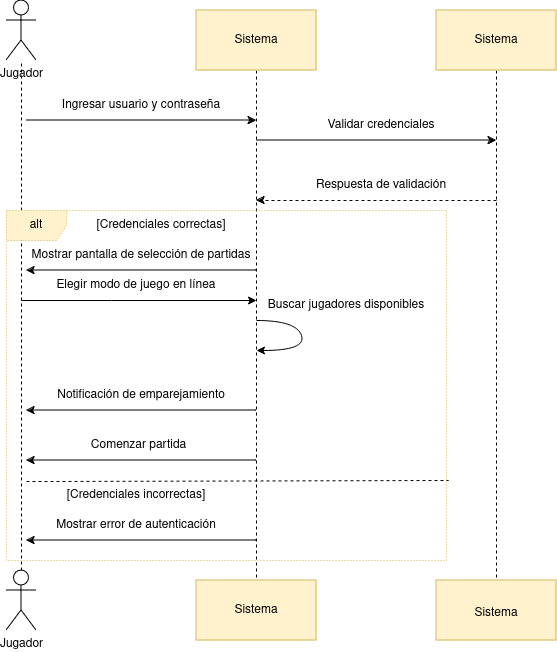

The diagram above was exported from draw.io. Its source (the exported page's mxGraphModel, read from the mxfile embedded in the PNG):
<mxGraphModel dx="1434" dy="717" grid="1" gridSize="10" guides="1" tooltips="1" connect="1" arrows="1" fold="1" page="1" pageScale="1" pageWidth="827" pageHeight="1169" math="0" shadow="0">
  <root>
    <mxCell id="0" />
    <mxCell id="1" parent="0" />
    <mxCell id="fyl9YP_5cyQRBprXS39r-1" value="Jugador" style="shape=umlActor;verticalLabelPosition=bottom;verticalAlign=top;html=1;outlineConnect=0;" vertex="1" parent="1">
      <mxGeometry x="110" y="50" width="30" height="60" as="geometry" />
    </mxCell>
    <mxCell id="fyl9YP_5cyQRBprXS39r-7" style="edgeStyle=orthogonalEdgeStyle;rounded=0;orthogonalLoop=1;jettySize=auto;html=1;dashed=1;endArrow=none;startFill=0;" edge="1" parent="1" source="fyl9YP_5cyQRBprXS39r-2" target="fyl9YP_5cyQRBprXS39r-1">
      <mxGeometry relative="1" as="geometry" />
    </mxCell>
    <mxCell id="fyl9YP_5cyQRBprXS39r-2" value="Jugador" style="shape=umlActor;verticalLabelPosition=bottom;verticalAlign=top;html=1;outlineConnect=0;" vertex="1" parent="1">
      <mxGeometry x="110" y="620" width="30" height="60" as="geometry" />
    </mxCell>
    <mxCell id="fyl9YP_5cyQRBprXS39r-12" style="edgeStyle=orthogonalEdgeStyle;rounded=0;orthogonalLoop=1;jettySize=auto;html=1;entryX=0.5;entryY=0;entryDx=0;entryDy=0;dashed=1;endArrow=none;startFill=0;" edge="1" parent="1" source="fyl9YP_5cyQRBprXS39r-8" target="fyl9YP_5cyQRBprXS39r-11">
      <mxGeometry relative="1" as="geometry" />
    </mxCell>
    <mxCell id="fyl9YP_5cyQRBprXS39r-8" value="" style="rounded=0;whiteSpace=wrap;html=1;fillColor=#fff2cc;strokeColor=#d6b656;" vertex="1" parent="1">
      <mxGeometry x="300" y="60" width="120" height="60" as="geometry" />
    </mxCell>
    <mxCell id="fyl9YP_5cyQRBprXS39r-13" style="edgeStyle=orthogonalEdgeStyle;rounded=0;orthogonalLoop=1;jettySize=auto;html=1;entryX=0.5;entryY=0;entryDx=0;entryDy=0;endArrow=none;startFill=0;dashed=1;" edge="1" parent="1" source="fyl9YP_5cyQRBprXS39r-9" target="fyl9YP_5cyQRBprXS39r-10">
      <mxGeometry relative="1" as="geometry" />
    </mxCell>
    <mxCell id="fyl9YP_5cyQRBprXS39r-9" value="" style="rounded=0;whiteSpace=wrap;html=1;fillColor=#fff2cc;strokeColor=#d6b656;" vertex="1" parent="1">
      <mxGeometry x="540" y="60" width="120" height="60" as="geometry" />
    </mxCell>
    <mxCell id="fyl9YP_5cyQRBprXS39r-10" value="" style="rounded=0;whiteSpace=wrap;html=1;fillColor=#fff2cc;strokeColor=#d6b656;" vertex="1" parent="1">
      <mxGeometry x="540" y="630" width="120" height="60" as="geometry" />
    </mxCell>
    <mxCell id="fyl9YP_5cyQRBprXS39r-11" value="" style="rounded=0;whiteSpace=wrap;html=1;fillColor=#fff2cc;strokeColor=#d6b656;" vertex="1" parent="1">
      <mxGeometry x="300" y="630" width="120" height="60" as="geometry" />
    </mxCell>
    <mxCell id="fyl9YP_5cyQRBprXS39r-14" value="Sistema" style="text;html=1;align=center;verticalAlign=middle;whiteSpace=wrap;rounded=0;" vertex="1" parent="1">
      <mxGeometry x="330" y="75" width="60" height="30" as="geometry" />
    </mxCell>
    <mxCell id="fyl9YP_5cyQRBprXS39r-15" value="Sistema" style="text;html=1;align=center;verticalAlign=middle;whiteSpace=wrap;rounded=0;" vertex="1" parent="1">
      <mxGeometry x="570" y="75" width="60" height="30" as="geometry" />
    </mxCell>
    <mxCell id="fyl9YP_5cyQRBprXS39r-16" value="Sistema" style="text;html=1;align=center;verticalAlign=middle;whiteSpace=wrap;rounded=0;" vertex="1" parent="1">
      <mxGeometry x="330" y="645" width="60" height="30" as="geometry" />
    </mxCell>
    <mxCell id="fyl9YP_5cyQRBprXS39r-17" value="Sistema" style="text;html=1;align=center;verticalAlign=middle;whiteSpace=wrap;rounded=0;" vertex="1" parent="1">
      <mxGeometry x="570" y="645" width="60" height="35" as="geometry" />
    </mxCell>
    <mxCell id="fyl9YP_5cyQRBprXS39r-18" value="" style="endArrow=classic;html=1;rounded=0;" edge="1" parent="1">
      <mxGeometry width="50" height="50" relative="1" as="geometry">
        <mxPoint x="360" y="190" as="sourcePoint" />
        <mxPoint x="600" y="190" as="targetPoint" />
        <Array as="points">
          <mxPoint x="450" y="190" />
        </Array>
      </mxGeometry>
    </mxCell>
    <mxCell id="fyl9YP_5cyQRBprXS39r-19" value="" style="endArrow=classic;html=1;rounded=0;" edge="1" parent="1">
      <mxGeometry width="50" height="50" relative="1" as="geometry">
        <mxPoint x="130" y="170" as="sourcePoint" />
        <mxPoint x="360" y="170" as="targetPoint" />
        <Array as="points">
          <mxPoint x="210" y="170" />
        </Array>
      </mxGeometry>
    </mxCell>
    <mxCell id="fyl9YP_5cyQRBprXS39r-20" value="" style="endArrow=classic;html=1;rounded=0;" edge="1" parent="1">
      <mxGeometry width="50" height="50" relative="1" as="geometry">
        <mxPoint x="360" y="320" as="sourcePoint" />
        <mxPoint x="130" y="320" as="targetPoint" />
        <Array as="points">
          <mxPoint x="210" y="320" />
        </Array>
      </mxGeometry>
    </mxCell>
    <mxCell id="fyl9YP_5cyQRBprXS39r-21" value="" style="endArrow=classic;html=1;rounded=0;" edge="1" parent="1">
      <mxGeometry width="50" height="50" relative="1" as="geometry">
        <mxPoint x="360" y="460" as="sourcePoint" />
        <mxPoint x="130" y="460" as="targetPoint" />
        <Array as="points">
          <mxPoint x="210" y="460" />
        </Array>
      </mxGeometry>
    </mxCell>
    <mxCell id="fyl9YP_5cyQRBprXS39r-22" value="" style="endArrow=classic;html=1;rounded=0;" edge="1" parent="1">
      <mxGeometry width="50" height="50" relative="1" as="geometry">
        <mxPoint x="360" y="510" as="sourcePoint" />
        <mxPoint x="130" y="510" as="targetPoint" />
        <Array as="points">
          <mxPoint x="210" y="510" />
        </Array>
      </mxGeometry>
    </mxCell>
    <mxCell id="fyl9YP_5cyQRBprXS39r-23" value="" style="endArrow=classic;html=1;rounded=0;" edge="1" parent="1">
      <mxGeometry width="50" height="50" relative="1" as="geometry">
        <mxPoint x="360" y="590" as="sourcePoint" />
        <mxPoint x="130" y="590" as="targetPoint" />
        <Array as="points">
          <mxPoint x="210" y="590" />
        </Array>
      </mxGeometry>
    </mxCell>
    <mxCell id="fyl9YP_5cyQRBprXS39r-24" value="" style="endArrow=classic;html=1;rounded=0;dashed=1;" edge="1" parent="1">
      <mxGeometry width="50" height="50" relative="1" as="geometry">
        <mxPoint x="600" y="250" as="sourcePoint" />
        <mxPoint x="360" y="250" as="targetPoint" />
        <Array as="points">
          <mxPoint x="440" y="250" />
        </Array>
      </mxGeometry>
    </mxCell>
    <mxCell id="fyl9YP_5cyQRBprXS39r-25" value="Ingresar usuario y contraseña" style="text;html=1;align=center;verticalAlign=middle;whiteSpace=wrap;rounded=0;" vertex="1" parent="1">
      <mxGeometry x="160" y="140" width="170" height="30" as="geometry" />
    </mxCell>
    <mxCell id="fyl9YP_5cyQRBprXS39r-26" value="Validar credenciales" style="text;html=1;align=center;verticalAlign=middle;whiteSpace=wrap;rounded=0;" vertex="1" parent="1">
      <mxGeometry x="430" y="160" width="110" height="30" as="geometry" />
    </mxCell>
    <mxCell id="fyl9YP_5cyQRBprXS39r-27" value="Respuesta de validación" style="text;html=1;align=center;verticalAlign=middle;whiteSpace=wrap;rounded=0;" vertex="1" parent="1">
      <mxGeometry x="410" y="220" width="150" height="30" as="geometry" />
    </mxCell>
    <mxCell id="fyl9YP_5cyQRBprXS39r-28" value="alt" style="shape=umlFrame;whiteSpace=wrap;html=1;pointerEvents=0;dashed=1;dashPattern=1 2;fillColor=#fff2cc;strokeColor=#d6b656;" vertex="1" parent="1">
      <mxGeometry x="110" y="260" width="440" height="350" as="geometry" />
    </mxCell>
    <mxCell id="fyl9YP_5cyQRBprXS39r-29" value="[Credenciales correctas]" style="text;html=1;align=center;verticalAlign=middle;whiteSpace=wrap;rounded=0;" vertex="1" parent="1">
      <mxGeometry x="190" y="260" width="150" height="30" as="geometry" />
    </mxCell>
    <mxCell id="fyl9YP_5cyQRBprXS39r-30" value="Mostrar pantalla de selección de partidas" style="text;html=1;align=center;verticalAlign=middle;whiteSpace=wrap;rounded=0;" vertex="1" parent="1">
      <mxGeometry x="130" y="290" width="230" height="30" as="geometry" />
    </mxCell>
    <mxCell id="fyl9YP_5cyQRBprXS39r-31" value="Notificación de emparejamiento" style="text;html=1;align=center;verticalAlign=middle;whiteSpace=wrap;rounded=0;" vertex="1" parent="1">
      <mxGeometry x="150" y="430" width="190" height="30" as="geometry" />
    </mxCell>
    <mxCell id="fyl9YP_5cyQRBprXS39r-32" value="Comenzar partida" style="text;html=1;align=center;verticalAlign=middle;whiteSpace=wrap;rounded=0;" vertex="1" parent="1">
      <mxGeometry x="185" y="480" width="115" height="30" as="geometry" />
    </mxCell>
    <mxCell id="fyl9YP_5cyQRBprXS39r-33" value="Mostrar error de autenticación" style="text;html=1;align=center;verticalAlign=middle;whiteSpace=wrap;rounded=0;" vertex="1" parent="1">
      <mxGeometry x="140" y="560" width="200" height="30" as="geometry" />
    </mxCell>
    <mxCell id="fyl9YP_5cyQRBprXS39r-35" value="" style="endArrow=none;html=1;rounded=0;entryX=1.005;entryY=0.797;entryDx=0;entryDy=0;entryPerimeter=0;dashed=1;" edge="1" parent="1">
      <mxGeometry width="50" height="50" relative="1" as="geometry">
        <mxPoint x="130" y="531.05" as="sourcePoint" />
        <mxPoint x="552.1999999999998" y="530" as="targetPoint" />
        <Array as="points" />
      </mxGeometry>
    </mxCell>
    <mxCell id="fyl9YP_5cyQRBprXS39r-37" value="[Credenciales incorrectas]" style="text;html=1;align=center;verticalAlign=middle;whiteSpace=wrap;rounded=0;" vertex="1" parent="1">
      <mxGeometry x="165" y="530" width="150" height="30" as="geometry" />
    </mxCell>
    <mxCell id="fyl9YP_5cyQRBprXS39r-38" value="" style="endArrow=classic;html=1;rounded=0;" edge="1" parent="1">
      <mxGeometry width="50" height="50" relative="1" as="geometry">
        <mxPoint x="125" y="350" as="sourcePoint" />
        <mxPoint x="360" y="350" as="targetPoint" />
        <Array as="points">
          <mxPoint x="215" y="350" />
        </Array>
      </mxGeometry>
    </mxCell>
    <mxCell id="fyl9YP_5cyQRBprXS39r-39" value="Elegir modo de juego en línea " style="text;html=1;align=center;verticalAlign=middle;whiteSpace=wrap;rounded=0;" vertex="1" parent="1">
      <mxGeometry x="155" y="320" width="170" height="30" as="geometry" />
    </mxCell>
    <mxCell id="fyl9YP_5cyQRBprXS39r-42" value="Buscar jugadores disponibles" style="text;html=1;align=center;verticalAlign=middle;whiteSpace=wrap;rounded=0;" vertex="1" parent="1">
      <mxGeometry x="350" y="340" width="200" height="30" as="geometry" />
    </mxCell>
    <mxCell id="fyl9YP_5cyQRBprXS39r-43" value="" style="curved=1;endArrow=classic;html=1;rounded=0;" edge="1" parent="1">
      <mxGeometry width="50" height="50" relative="1" as="geometry">
        <mxPoint x="360" y="370" as="sourcePoint" />
        <mxPoint x="360" y="400" as="targetPoint" />
        <Array as="points">
          <mxPoint x="400" y="370" />
          <mxPoint x="410" y="400" />
        </Array>
      </mxGeometry>
    </mxCell>
  </root>
</mxGraphModel>